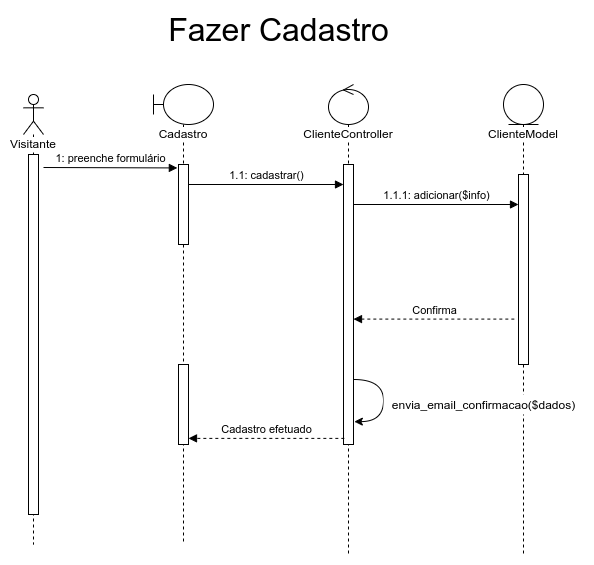

The diagram above was exported from draw.io. Its source (the exported page's mxGraphModel, read from the mxfile embedded in the PNG):
<mxGraphModel dx="1422" dy="878" grid="1" gridSize="10" guides="1" tooltips="1" connect="1" arrows="1" fold="1" page="1" pageScale="1" pageWidth="850" pageHeight="1100" math="0" shadow="0">
  <root>
    <mxCell id="EIgf_Wqvs9mccL7z5t6H-0" />
    <mxCell id="EIgf_Wqvs9mccL7z5t6H-1" parent="EIgf_Wqvs9mccL7z5t6H-0" />
    <mxCell id="EIgf_Wqvs9mccL7z5t6H-2" value="&lt;span style=&quot;background-color: rgb(255 , 255 , 255)&quot;&gt;Visitante&lt;/span&gt;" style="shape=umlLifeline;participant=umlActor;perimeter=lifelinePerimeter;whiteSpace=wrap;html=1;container=1;collapsible=0;recursiveResize=0;verticalAlign=top;spacingTop=36;outlineConnect=0;" vertex="1" parent="EIgf_Wqvs9mccL7z5t6H-1">
      <mxGeometry x="80" y="90" width="20" height="450" as="geometry" />
    </mxCell>
    <mxCell id="EIgf_Wqvs9mccL7z5t6H-3" value="" style="html=1;points=[];perimeter=orthogonalPerimeter;fillColor=default;" vertex="1" parent="EIgf_Wqvs9mccL7z5t6H-2">
      <mxGeometry x="5" y="60" width="10" height="360" as="geometry" />
    </mxCell>
    <mxCell id="EIgf_Wqvs9mccL7z5t6H-4" value="&lt;span style=&quot;background-color: rgb(255 , 255 , 255)&quot;&gt;Cadastro&lt;/span&gt;" style="shape=umlLifeline;participant=umlBoundary;perimeter=lifelinePerimeter;whiteSpace=wrap;html=1;container=1;collapsible=0;recursiveResize=0;verticalAlign=top;spacingTop=36;outlineConnect=0;" vertex="1" parent="EIgf_Wqvs9mccL7z5t6H-1">
      <mxGeometry x="210" y="80" width="60" height="460" as="geometry" />
    </mxCell>
    <mxCell id="EIgf_Wqvs9mccL7z5t6H-6" value="" style="html=1;points=[];perimeter=orthogonalPerimeter;fillColor=default;" vertex="1" parent="EIgf_Wqvs9mccL7z5t6H-4">
      <mxGeometry x="25" y="80" width="10" height="80" as="geometry" />
    </mxCell>
    <mxCell id="EIgf_Wqvs9mccL7z5t6H-7" value="1.1: cadastrar()" style="html=1;verticalAlign=bottom;endArrow=block;rounded=0;" edge="1" parent="EIgf_Wqvs9mccL7z5t6H-4" target="EIgf_Wqvs9mccL7z5t6H-10">
      <mxGeometry width="80" relative="1" as="geometry">
        <mxPoint x="35" y="100" as="sourcePoint" />
        <mxPoint x="115" y="100" as="targetPoint" />
      </mxGeometry>
    </mxCell>
    <mxCell id="EIgf_Wqvs9mccL7z5t6H-8" value="" style="html=1;points=[];perimeter=orthogonalPerimeter;labelBackgroundColor=#FFFFFF;fillColor=default;" vertex="1" parent="EIgf_Wqvs9mccL7z5t6H-4">
      <mxGeometry x="25" y="280" width="10" height="80" as="geometry" />
    </mxCell>
    <mxCell id="EIgf_Wqvs9mccL7z5t6H-9" value="&lt;span style=&quot;background-color: rgb(255 , 255 , 255)&quot;&gt;ClienteController&lt;/span&gt;" style="shape=umlLifeline;participant=umlControl;perimeter=lifelinePerimeter;whiteSpace=wrap;html=1;container=1;collapsible=0;recursiveResize=0;verticalAlign=top;spacingTop=36;outlineConnect=0;fillColor=default;" vertex="1" parent="EIgf_Wqvs9mccL7z5t6H-1">
      <mxGeometry x="385" y="80" width="40" height="470" as="geometry" />
    </mxCell>
    <mxCell id="EIgf_Wqvs9mccL7z5t6H-10" value="" style="html=1;points=[];perimeter=orthogonalPerimeter;labelBackgroundColor=#FFFFFF;fillColor=default;" vertex="1" parent="EIgf_Wqvs9mccL7z5t6H-9">
      <mxGeometry x="15" y="80" width="10" height="280" as="geometry" />
    </mxCell>
    <mxCell id="EIgf_Wqvs9mccL7z5t6H-12" style="edgeStyle=orthogonalEdgeStyle;rounded=0;orthogonalLoop=1;jettySize=auto;html=1;entryX=1.083;entryY=0.824;entryDx=0;entryDy=0;entryPerimeter=0;curved=1;" edge="1" parent="EIgf_Wqvs9mccL7z5t6H-9">
      <mxGeometry relative="1" as="geometry">
        <Array as="points">
          <mxPoint x="55" y="295" />
          <mxPoint x="55" y="337" />
        </Array>
        <mxPoint x="25" y="295" as="sourcePoint" />
        <mxPoint x="25.829999999999927" y="337.1199999999999" as="targetPoint" />
      </mxGeometry>
    </mxCell>
    <mxCell id="EIgf_Wqvs9mccL7z5t6H-13" value="1: preenche formulário" style="html=1;verticalAlign=bottom;endArrow=block;rounded=0;entryX=-0.114;entryY=0.043;entryDx=0;entryDy=0;entryPerimeter=0;" edge="1" parent="EIgf_Wqvs9mccL7z5t6H-1" target="EIgf_Wqvs9mccL7z5t6H-6">
      <mxGeometry width="80" relative="1" as="geometry">
        <mxPoint x="100" y="163" as="sourcePoint" />
        <mxPoint x="410" y="290" as="targetPoint" />
      </mxGeometry>
    </mxCell>
    <mxCell id="EIgf_Wqvs9mccL7z5t6H-14" value="ClienteModel" style="shape=umlLifeline;participant=umlEntity;perimeter=lifelinePerimeter;whiteSpace=wrap;html=1;container=1;collapsible=0;recursiveResize=0;verticalAlign=top;spacingTop=36;outlineConnect=0;labelBackgroundColor=#FFFFFF;fillColor=default;" vertex="1" parent="EIgf_Wqvs9mccL7z5t6H-1">
      <mxGeometry x="560" y="80" width="40" height="470" as="geometry" />
    </mxCell>
    <mxCell id="EIgf_Wqvs9mccL7z5t6H-15" value="" style="html=1;points=[];perimeter=orthogonalPerimeter;labelBackgroundColor=#FFFFFF;fillColor=default;" vertex="1" parent="EIgf_Wqvs9mccL7z5t6H-14">
      <mxGeometry x="15" y="90" width="10" height="190" as="geometry" />
    </mxCell>
    <mxCell id="EIgf_Wqvs9mccL7z5t6H-16" value="1.1.1: adicionar($info)" style="html=1;verticalAlign=bottom;endArrow=block;rounded=0;" edge="1" parent="EIgf_Wqvs9mccL7z5t6H-1" source="EIgf_Wqvs9mccL7z5t6H-10">
      <mxGeometry width="80" relative="1" as="geometry">
        <mxPoint x="420" y="199.9999999999999" as="sourcePoint" />
        <mxPoint x="575" y="199.9999999999999" as="targetPoint" />
      </mxGeometry>
    </mxCell>
    <mxCell id="EIgf_Wqvs9mccL7z5t6H-17" value="Confirma" style="html=1;verticalAlign=bottom;endArrow=block;rounded=0;exitX=-0.417;exitY=0.761;exitDx=0;exitDy=0;exitPerimeter=0;dashed=1;" edge="1" parent="EIgf_Wqvs9mccL7z5t6H-1" source="EIgf_Wqvs9mccL7z5t6H-15">
      <mxGeometry width="80" relative="1" as="geometry">
        <mxPoint x="570" y="315" as="sourcePoint" />
        <mxPoint x="410" y="314.5899999999999" as="targetPoint" />
      </mxGeometry>
    </mxCell>
    <mxCell id="EIgf_Wqvs9mccL7z5t6H-18" value="envia_email_confirmacao($dados)" style="text;html=1;align=center;verticalAlign=middle;resizable=0;points=[];autosize=1;strokeColor=none;fillColor=default;" vertex="1" parent="EIgf_Wqvs9mccL7z5t6H-1">
      <mxGeometry x="440" y="390" width="200" height="20" as="geometry" />
    </mxCell>
    <mxCell id="EIgf_Wqvs9mccL7z5t6H-19" value="Cadastro efetuado" style="html=1;verticalAlign=bottom;endArrow=block;rounded=0;exitX=0.083;exitY=0.953;exitDx=0;exitDy=0;exitPerimeter=0;dashed=1;" edge="1" parent="EIgf_Wqvs9mccL7z5t6H-1" target="EIgf_Wqvs9mccL7z5t6H-8">
      <mxGeometry width="80" relative="1" as="geometry">
        <mxPoint x="400.8299999999999" y="433.8900000000001" as="sourcePoint" />
        <mxPoint x="411.66999999999996" y="449.9999999999999" as="targetPoint" />
      </mxGeometry>
    </mxCell>
    <mxCell id="644go7L7bMvWF7iFMRSK-0" value="&lt;font style=&quot;font-size: 32px&quot;&gt;Fazer Cadastro&lt;/font&gt;" style="text;html=1;align=center;verticalAlign=middle;resizable=0;points=[];autosize=1;strokeColor=none;fillColor=none;" vertex="1" parent="EIgf_Wqvs9mccL7z5t6H-1">
      <mxGeometry x="215" y="10" width="240" height="30" as="geometry" />
    </mxCell>
  </root>
</mxGraphModel>